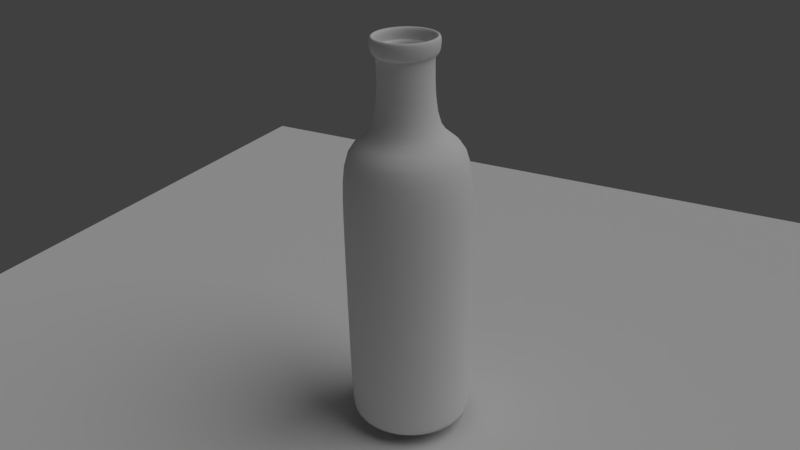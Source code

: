 # Source: ButelkaAndriiVodvud.blend  (saved by Blender 2.78.0; exported with 4.5.12 LTS)
import bpy
from mathutils import Matrix  # noqa: F401  (used for matrix-valued properties, if any)

bpy.ops.wm.read_factory_settings(use_empty=True)
scene = bpy.context.scene
scene.name = 'Scene'

# ---- collections
col_collection_1 = bpy.data.collections.new('Collection 1'); scene.collection.children.link(col_collection_1)

# ---- materials (node trees are filled in below, after node groups)
mat_material_001 = bpy.data.materials.new('Material.001')
mat_material_001.alpha_threshold = 0.0
mat_material_001.roughness = 0.5

# ---- material node trees
mat_material_001.use_nodes = True; mat_material_001.node_tree.nodes.clear()
_N = mat_material_001.node_tree.nodes; _L = mat_material_001.node_tree.links
n0 = _N.new('ShaderNodeOutputMaterial'); n0.name = 'Material Output'; n0.location = (-425, 754)
n1 = _N.new('ShaderNodeBsdfDiffuse'); n1.name = 'Diffuse BSDF'; n1.location = (-735, 779)
_L.new(n1.outputs[0], n0.inputs[0])
n0.is_active_output = True

# ---- world
world_world = bpy.data.worlds.new('World'); scene.world = world_world
world_world.color = (0.05088, 0.05088, 0.05088)
world_world.use_sun_shadow = False
world_world.sun_shadow_jitter_overblur = 0.0
world_world.cycles.sampling_method = 'MANUAL'

# ---- cameras
cam_camera = bpy.data.cameras.new('Camera')
cam_camera.clip_end = 100.0
cam_camera.lens = 35.0
cam_camera.sensor_width = 32.0
cam_camera.sensor_height = 18.0
cam_camera.ortho_scale = 7.314
cam_camera.dof.focus_distance = 0.0

# ---- lights
light_lamp = bpy.data.lights.new('Lamp', 'SUN')
light_lamp.transmission_factor = 0.0
light_lamp.cutoff_distance = 30.0
light_lamp.angle = 0.9273
light_lamp.energy = 1.0
light_lamp.shadow_buffer_clip_start = 1.001
light_lamp.shadow_soft_size = 0.5
light_lamp.shadow_cascade_max_distance = 1000.0

# ---- meshes
me_plane = bpy.data.meshes.new('Plane')
me_plane.from_pydata([(-1.0, -1.0, 0.0), (1.0, -1.0, 0.0), (-1.0, 1.0, 0.0), (1.0, 1.0, 0.0)], [], [(0, 1, 3, 2)])
me_plane.use_remesh_preserve_volume = False
me_plane.use_remesh_preserve_attributes = False
me_plane.use_mirror_vertex_groups = False
me_plane.update()
me_circle_001 = bpy.data.meshes.new('Circle.001')
me_circle_001.from_pydata([(0.0, 1.0, 0.0), (-0.5, 0.866, 0.0), (-0.866, 0.5, 0.0), (-1.0, -4.371e-08, 0.0), (-0.866, -0.5, 0.0), (-0.5, -0.866, 0.0), (-1.51e-07, -1.0, 0.0), (0.5, -0.866, 0.0), (0.866, -0.5, 0.0), (1.0, -4.649e-07, 0.0), (0.866, 0.5, 0.0), (0.5, 0.866, 0.0), (0.0, 1.0, 5.0), (-0.5, 0.866, 5.0), (-0.866, 0.5, 5.0), (-1.0, -4.371e-08, 5.0), (-0.866, -0.5, 5.0), (-0.5, -0.866, 5.0), (-1.51e-07, -1.0, 5.0), (0.5, -0.866, 5.0), (0.866, -0.5, 5.0), (1.0, -4.649e-07, 5.0), (0.866, 0.5, 5.0), (0.5, 0.866, 5.0), (5.96e-09, 0.4, 5.0), (-0.2, 0.3464, 5.0), (-0.3464, 0.2, 5.0), (-0.4, -1.009e-07, 5.0), (-0.3464, -0.2, 5.0), (-0.2, -0.3464, 5.0), (-5.444e-08, -0.4, 5.0), (0.2, -0.3464, 5.0), (0.3464, -0.2, 5.0), (0.4, -2.694e-07, 5.0), (0.3464, 0.2, 5.0), (0.2, 0.3464, 5.0), (5.96e-09, 0.4, 6.5), (-0.2, 0.3464, 6.5), (-0.3464, 0.2, 6.5), (-0.4, -1.009e-07, 6.5), (-0.3464, -0.2, 6.5), (-0.2, -0.3464, 6.5), (-5.444e-08, -0.4, 6.5), (0.2, -0.3464, 6.5), (0.3464, -0.2, 6.5), (0.4, -2.694e-07, 6.5), (0.3464, 0.2, 6.5), (0.2, 0.3464, 6.5), (2.682e-09, 0.48, 6.5), (-0.24, 0.4157, 6.5), (-0.4157, 0.24, 6.5), (-0.48, -8.982e-08, 6.5), (-0.4157, -0.24, 6.5), (-0.24, -0.4157, 6.5), (-6.98e-08, -0.48, 6.5), (0.24, -0.4157, 6.5), (0.4157, -0.24, 6.5), (0.48, -2.92e-07, 6.5), (0.4157, 0.24, 6.5), (0.24, 0.4157, 6.5), (2.682e-09, 0.48, 6.5), (-0.24, 0.4157, 6.5), (-0.4157, 0.24, 6.5), (-0.48, -8.982e-08, 6.5), (-0.4157, -0.24, 6.5), (-0.24, -0.4157, 6.5), (-6.98e-08, -0.48, 6.5), (0.24, -0.4157, 6.5), (0.4157, -0.24, 6.5), (0.48, -2.92e-07, 6.5), (0.4157, 0.24, 6.5), (0.24, 0.4157, 6.5), (2.682e-09, 0.48, 6.7), (-0.24, 0.4157, 6.7), (-0.4157, 0.24, 6.7), (-0.48, -8.982e-08, 6.7), (-0.4157, -0.24, 6.7), (-0.24, -0.4157, 6.7), (-6.98e-08, -0.48, 6.7), (0.24, -0.4157, 6.7), (0.4157, -0.24, 6.7), (0.48, -2.92e-07, 6.7), (0.4157, 0.24, 6.7), (0.24, 0.4157, 6.7), (-1.51e-07, -1.0, 2.149), (0.5, -0.866, 2.149), (-1.0, -4.371e-08, 2.149), (-0.866, -0.5, 2.149), (0.866, 0.5, 2.149), (0.5, 0.866, 2.149), (0.0, 1.0, 2.149), (-0.5, 0.866, 2.149), (0.866, -0.5, 2.149), (-0.5, -0.866, 2.149), (-0.866, 0.5, 2.149), (1.0, -4.649e-07, 2.149), (-1.51e-07, -1.0, 3.73), (-1.0, -4.371e-08, 3.73), (0.866, 0.5, 3.73), (0.0, 1.0, 3.73), (0.5, -0.866, 3.73), (-0.866, -0.5, 3.73), (0.5, 0.866, 3.73), (-0.5, 0.866, 3.73), (0.866, -0.5, 3.73), (-0.5, -0.866, 3.73), (-0.866, 0.5, 3.73), (1.0, -4.649e-07, 3.73)], [], [(100, 96, 18, 19), (101, 97, 15, 16), (102, 98, 22, 23), (103, 99, 12, 13), (104, 100, 19, 20), (105, 101, 16, 17), (99, 102, 23, 12), (106, 103, 13, 14), (107, 104, 20, 21), (96, 105, 17, 18), (97, 106, 14, 15), (98, 107, 21, 22), (17, 16, 28, 29), (12, 23, 35, 24), (14, 13, 25, 26), (21, 20, 32, 33), (18, 17, 29, 30), (15, 14, 26, 27), (22, 21, 33, 34), (19, 18, 30, 31), (16, 15, 27, 28), (23, 22, 34, 35), (13, 12, 24, 25), (20, 19, 31, 32), (29, 28, 40, 41), (24, 35, 47, 36), (26, 25, 37, 38), (33, 32, 44, 45), (30, 29, 41, 42), (27, 26, 38, 39), (34, 33, 45, 46), (31, 30, 42, 43), (28, 27, 39, 40), (35, 34, 46, 47), (25, 24, 36, 37), (32, 31, 43, 44), (44, 43, 55, 56), (41, 40, 52, 53), (36, 47, 59, 48), (38, 37, 49, 50), (45, 44, 56, 57), (42, 41, 53, 54), (39, 38, 50, 51), (46, 45, 57, 58), (43, 42, 54, 55), (40, 39, 51, 52), (47, 46, 58, 59), (37, 36, 48, 49), (49, 48, 60, 61), (56, 55, 67, 68), (53, 52, 64, 65), (48, 59, 71, 60), (50, 49, 61, 62), (57, 56, 68, 69), (54, 53, 65, 66), (51, 50, 62, 63), (58, 57, 69, 70), (55, 54, 66, 67), (52, 51, 63, 64), (59, 58, 70, 71), (71, 70, 82, 83), (61, 60, 72, 73), (68, 67, 79, 80), (65, 64, 76, 77), (60, 71, 83, 72), (62, 61, 73, 74), (69, 68, 80, 81), (66, 65, 77, 78), (63, 62, 74, 75), (70, 69, 81, 82), (67, 66, 78, 79), (64, 63, 75, 76), (10, 9, 95, 88), (3, 2, 94, 86), (6, 5, 93, 84), (9, 8, 92, 95), (2, 1, 91, 94), (0, 11, 89, 90), (5, 4, 87, 93), (8, 7, 85, 92), (1, 0, 90, 91), (11, 10, 88, 89), (4, 3, 86, 87), (7, 6, 84, 85), (88, 95, 107, 98), (86, 94, 106, 97), (84, 93, 105, 96), (95, 92, 104, 107), (94, 91, 103, 106), (90, 89, 102, 99), (93, 87, 101, 105), (92, 85, 100, 104), (91, 90, 99, 103), (89, 88, 98, 102), (87, 86, 97, 101), (85, 84, 96, 100)])
me_circle_001.polygons.foreach_set('use_smooth', [True] * 96)
me_circle_001.materials.append(mat_material_001)
me_circle_001.use_remesh_preserve_volume = False
me_circle_001.use_remesh_preserve_attributes = False
me_circle_001.use_mirror_vertex_groups = False
me_circle_001.update()

# ---- curves / text
cu_beziercircle_001 = bpy.data.curves.new('BezierCircle.001', 'CURVE')
cu_beziercircle_001.dimensions = '3D'
_sp = cu_beziercircle_001.splines.new('BEZIER'); _sp.bezier_points.add(3)
_sp.bezier_points.foreach_set('co', [-1.0, 0.0, 0.0, 0.0, 1.0, 0.0, 1.0, 0.0, 0.0, 0.0, -1.0, 0.0])
_sp.bezier_points.foreach_set('handle_left', [-1.0, -0.5521, 0.0, -0.5521, 1.0, 0.0, 1.0, 0.5521, 0.0, 0.5521, -1.0, 0.0])
_sp.bezier_points.foreach_set('handle_right', [-1.0, 0.5521, 0.0, 0.5521, 1.0, 0.0, 1.0, -0.5521, 0.0, -0.5521, -1.0, 0.0])
for _p, _l, _r in zip(_sp.bezier_points, ['AUTO', 'AUTO', 'AUTO', 'AUTO'], ['AUTO', 'AUTO', 'AUTO', 'AUTO']): _p.handle_left_type = _l; _p.handle_right_type = _r
_sp.order_u = 0
_sp.order_v = 0
_sp.use_cyclic_u = True
cu_beziercircle_001.use_path = True
cu_beziercircle_001.use_path_clamp = True
cu_beziercircle_001.bevel_resolution = 0
cu_beziercircle_001.fill_mode = 'HALF'

# ---- objects
ob_plane = bpy.data.objects.new('Plane', me_plane)
ob_circle = bpy.data.objects.new('Circle', me_circle_001)
ob_beziercircle_001 = bpy.data.objects.new('BezierCircle.001', cu_beziercircle_001)
ob_lamp = bpy.data.objects.new('Lamp', light_lamp)
ob_camera = bpy.data.objects.new('Camera', cam_camera)

# ---- transforms, parenting, visibility, modifiers, constraints
ob_plane.location = (0.0, 0.0, 0.0)
ob_plane.scale = (-11.07, -11.07, -11.07)
ob_plane.lineart.crease_threshold = 0.0
ob_circle.location = (-0.03466, -0.07412, 0.1737)
ob_circle.lineart.crease_threshold = 0.0
_m = ob_circle.modifiers.new('Solidify', 'SOLIDIFY')
_m.thickness = 0.1
_m.nonmanifold_thickness_mode = 'FIXED'
_m.nonmanifold_merge_threshold = 0.0003
_m = ob_circle.modifiers.new('Subsurf', 'SUBSURF')
_m.uv_smooth = 'PRESERVE_CORNERS'
_m.quality = 2
_m.show_only_control_edges = False
ob_beziercircle_001.location = (0.0, 0.0, 0.0)
ob_beziercircle_001.lineart.crease_threshold = 0.0
ob_lamp.location = (9.098, 6.643, 9.417)
ob_lamp.rotation_euler = (0.6503, 0.05522, 1.866)
ob_lamp.lock_rotations_4d = False
ob_lamp.empty_display_type = 'ARROWS'
ob_lamp.color = (0.0, 0.0, 0.0, 0.0)
ob_lamp.lineart.crease_threshold = 0.0
ob_camera.location = (6.167, -11.14, 10.1)
ob_camera.rotation_euler = (1.107, 0.02034, 0.5114)
ob_camera.lock_rotations_4d = False
ob_camera.empty_display_type = 'ARROWS'
ob_camera.color = (0.0, 0.0, 0.0, 0.0)
ob_camera.display_type = 'WIRE'
ob_camera.lineart.crease_threshold = 0.0

# ---- collection membership
col_collection_1.objects.link(ob_plane)
col_collection_1.objects.link(ob_circle)
col_collection_1.objects.link(ob_beziercircle_001)
col_collection_1.objects.link(ob_lamp)
col_collection_1.objects.link(ob_camera)

# ---- scene / render settings (as saved in the file)
scene.camera = ob_camera
scene.frame_start = 1; scene.frame_end = 250; scene.frame_set(1)
scene.render.engine = 'CYCLES'
scene.render.resolution_percentage = 50
scene.render.dither_intensity = 0.0
scene.cycles.use_denoising = False
scene.cycles.samples = 128
scene.cycles.sampling_pattern = 'TABULATED_SOBOL'
scene.cycles.light_sampling_threshold = 0.0
scene.cycles.use_adaptive_sampling = False
scene.cycles.use_light_tree = False
scene.cycles.blur_glossy = 0.0
scene.cycles.sample_clamp_indirect = 0.0
scene.view_settings.view_transform = 'Standard'
bpy.context.view_layer.update()
